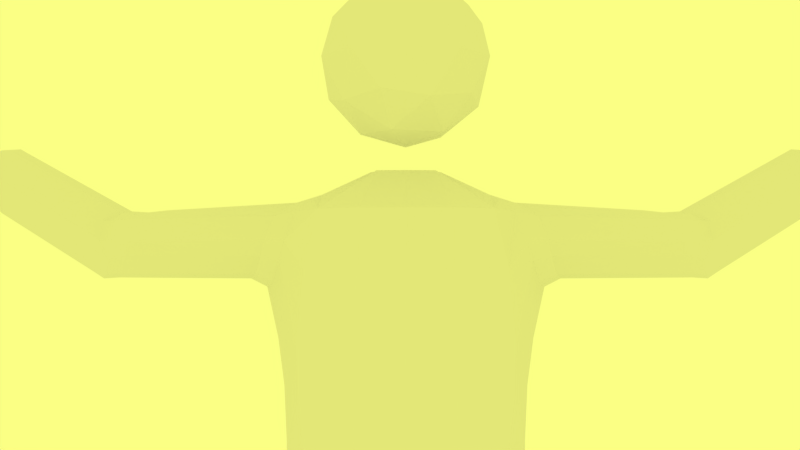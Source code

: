 # Source: Person.blend  (saved by Blender 2.71.0; exported with 4.5.12 LTS)
import bpy
from mathutils import Matrix  # noqa: F401  (used for matrix-valued properties, if any)

bpy.ops.wm.read_factory_settings(use_empty=True)
scene = bpy.context.scene
scene.name = 'Scene'

# ---- collections
col_collection_1 = bpy.data.collections.new('Collection 1'); scene.collection.children.link(col_collection_1)

# ---- materials (node trees are filled in below, after node groups)
mat_person = bpy.data.materials.new('Person')
mat_person.alpha_threshold = 0.0
mat_person.use_transparent_shadow = False
mat_person.roughness = 0.5
mat_person.specular_intensity = 0.0
mat_person.line_color = (0.0, 0.0, 0.0, 1.0)
mat_head = bpy.data.materials.new('Head')
mat_head.alpha_threshold = 0.0
mat_head.use_transparent_shadow = False
mat_head.roughness = 0.5
mat_head.specular_intensity = 0.0
mat_head.line_color = (0.0, 0.0, 0.0, 1.0)
mat_coffee_cup = bpy.data.materials.new('Coffee Cup')
mat_coffee_cup.alpha_threshold = 0.0
mat_coffee_cup.use_transparent_shadow = False
mat_coffee_cup.roughness = 0.5
mat_coffee_cup.specular_intensity = 0.0
mat_coffee_cup.line_color = (0.0, 0.0, 0.0, 1.0)

# ---- material node trees

# ---- world
world_world = bpy.data.worlds.new('World'); scene.world = world_world
world_world.color = (0.9634, 1.0, 0.23)
world_world.use_sun_shadow = False
world_world.sun_shadow_jitter_overblur = 0.0
world_world.cycles.sampling_method = 'MANUAL'
world_world.cycles.sample_map_resolution = 256

# ---- cameras
cam_profile_camera = bpy.data.cameras.new('Profile Camera')
cam_profile_camera.clip_end = 100.0
cam_profile_camera.lens = 35.0
cam_profile_camera.sensor_width = 32.0
cam_profile_camera.sensor_height = 18.0
cam_profile_camera.dof.focus_distance = 0.0
cam_profile_camera.dof.aperture_fstop = 128.0
cam_camera = bpy.data.cameras.new('Camera')
cam_camera.clip_end = 100.0
cam_camera.lens = 35.0
cam_camera.sensor_width = 32.0
cam_camera.sensor_height = 18.0
cam_camera.ortho_scale = 7.314
cam_camera.dof.focus_distance = 0.0
cam_camera.dof.aperture_fstop = 128.0

# ---- lights
light_lamp = bpy.data.lights.new('Lamp', 'POINT')
light_lamp.transmission_factor = 0.0
light_lamp.cutoff_distance = 30.0
light_lamp.energy = 100.0
light_lamp.shadow_buffer_clip_start = 1.001
light_lamp.shadow_soft_size = 0.1
light_lamp.shadow_maximum_resolution = 0.006
light_lamp.use_absolute_resolution = True
light_lamp.cycles.use_multiple_importance_sampling = False

# ---- meshes
me_circle = bpy.data.meshes.new('Circle')
me_circle.from_pydata([(-0.002158, 0.008351, 1.948), (0.318, -0.2242, 2.193), (-0.1244, -0.368, 2.193), (-0.3979, 0.008351, 2.193), (-0.1244, 0.3847, 2.193), (0.318, 0.2409, 2.193), (0.1201, -0.368, 2.588), (-0.3223, -0.2242, 2.588), (-0.3223, 0.2409, 2.588), (0.1201, 0.3847, 2.588), (0.3936, 0.008351, 2.588), (-0.002158, 0.008351, 2.833), (-0.07403, -0.2129, 2.014), (0.186, -0.1284, 2.014), (0.1141, -0.3496, 2.158), (0.3742, 0.008351, 2.158), (0.186, 0.1451, 2.014), (-0.2348, 0.008351, 2.014), (-0.3066, -0.2129, 2.158), (-0.07403, 0.2296, 2.014), (-0.3066, 0.2296, 2.158), (0.1141, 0.3663, 2.158), (0.4186, -0.1284, 2.391), (0.4186, 0.1451, 2.391), (-0.002158, -0.4341, 2.391), (0.2579, -0.3496, 2.391), (-0.4229, -0.1284, 2.391), (-0.2622, -0.3496, 2.391), (-0.2622, 0.3663, 2.391), (-0.4229, 0.1451, 2.391), (0.2579, 0.3663, 2.391), (-0.002158, 0.4508, 2.391), (0.3023, -0.2129, 2.623), (-0.1185, -0.3496, 2.623), (-0.3785, 0.008351, 2.623), (-0.1185, 0.3663, 2.623), (0.3023, 0.2296, 2.623), (0.06972, -0.2129, 2.767), (0.2304, 0.008351, 2.767), (-0.1903, -0.1284, 2.767), (-0.1903, 0.1451, 2.767), (0.06972, 0.2296, 2.767), (0.2445, -0.2806, 0.416), (0.4996, -0.211, 0.416), (0.6225, 0.06324, 0.416), (0.4996, 0.2475, 0.3456), (0.2076, 0.2781, 0.3456), (0.157, -0.2858, -0.4661), (0.5123, -0.218, -0.4661), (0.6384, 0.06324, -0.4661), (0.5123, 0.2852, -0.4661), (0.2111, 0.3192, -0.4661), (0.04877, 0.2256, -0.6529), (0.007829, -0.09477, -0.6529), (0.2529, -0.2789, 0.7109), (0.5305, -0.228, 0.7109), (0.6352, 0.06324, 0.7109), (0.5305, 0.2509, 0.7109), (0.216, 0.2898, 0.7109), (0.2541, -0.291, 0.9592), (0.5351, -0.2305, 0.9592), (0.6668, 0.06324, 0.9592), (0.5351, 0.2676, 0.9592), (0.2172, 0.3077, 0.9592), (0.2307, -0.2927, 1.337), (0.5018, -0.2122, 1.337), (0.5018, 0.288, 1.377), (0.2082, 0.3192, 1.377), (0.2327, -0.2471, 1.634), (0.4343, -0.187, 1.629), (0.456, 0.2482, 1.664), (0.1958, 0.2671, 1.664), (0.1493, -0.09563, 1.823), (0.1481, -0.01755, 1.823), (0.1843, 0.06324, 1.823), (0.1481, 0.144, 1.823), (0.1124, 0.1834, 1.823), (0.2996, -0.2902, -0.8406), (0.5271, -0.1933, -0.8406), (0.6064, -0.01924, -0.8406), (0.5271, 0.08359, -0.8406), (0.2678, 0.2016, -0.8406), (0.1098, 0.1106, -1.001), (0.1228, -0.07356, -0.8427), (0.3438, -0.1034, -3.337), (0.4276, -0.07639, -3.337), (0.4675, 0.0127, -3.337), (0.4276, 0.07717, -3.337), (0.3321, 0.09597, -3.337), (0.3095, 0.08681, -3.397), (0.2593, -0.008227, -3.397), (0.323, -0.1651, -3.477), (0.4481, -0.1247, -3.477), (0.5078, 0.008443, -3.477), (0.4481, 0.1416, -3.477), (0.3056, 0.2065, -3.477), (0.2718, 0.1192, -3.566), (0.2102, -0.02284, -3.534), (0.3498, 0.003285, -3.556), (0.1685, -0.1921, -0.8418), (0.2406, -0.09813, -3.514), (0.2781, -0.0641, -3.37), (0.4344, -0.445, -3.338), (0.5595, -0.4046, -3.338), (0.6192, -0.2714, -3.338), (0.4194, -0.4497, -3.488), (0.5446, -0.4093, -3.488), (0.6042, -0.2762, -3.488), (0.3575, -0.3827, -3.491), (0.3567, -0.3862, -3.338), (0.1972, 0.1388, -1.977), (0.2061, -0.06024, -1.964), (0.3415, -0.255, -1.931), (0.5407, 0.09561, -1.931), (0.5892, -0.02602, -1.91), (0.5698, -0.17, -1.91), (0.2465, -0.1665, -1.958), (0.1712, 0.08371, -1.761), (0.5386, 0.05246, -1.731), (0.594, -0.02497, -1.731), (0.5386, -0.1736, -1.731), (0.1734, -0.06232, -1.743), (0.335, -0.2458, -1.731), (0.2147, -0.1705, -1.737), (0.5544, -0.06826, 1.618), (0.4372, 0.1091, 1.705), (0.6397, 0.2167, 1.371), (0.5364, 0.193, 1.618), (0.7245, 0.06305, 1.226), (0.639, -0.09194, 1.371), (0.4769, 0.1488, 1.68), (0.6142, 0.2353, 1.469), (0.4362, 0.04121, 1.705), (0.4763, -0.02411, 1.68), (0.6825, 0.1488, 1.258), (0.6136, -0.1217, 1.469), (0.6819, -0.02411, 1.258), (0.7242, 0.06236, 1.226), (1.484, -0.05027, 1.571), (1.339, 0.08269, 1.613), (1.52, 0.1667, 1.368), (1.485, 0.1738, 1.571), (1.578, 0.06225, 1.269), (1.52, -0.04312, 1.368), (1.373, 0.1359, 1.598), (1.491, 0.2101, 1.467), (1.338, 0.03803, 1.613), (1.372, -0.0124, 1.598), (1.549, 0.1206, 1.291), (1.49, -0.08656, 1.467), (1.549, 0.002992, 1.291), (1.578, 0.06178, 1.269), (2.112, -0.01673, 1.887), (2.012, 0.06087, 1.943), (2.132, 0.1517, 1.741), (2.113, 0.1377, 1.887), (2.182, 0.06087, 1.655), (2.132, -0.03072, 1.741), (2.036, 0.1116, 1.923), (2.117, 0.1627, 1.799), (2.012, 0.06046, 1.943), (2.035, 0.009364, 1.923), (2.157, 0.1116, 1.674), (2.116, -0.04174, 1.799), (2.157, 0.009364, 1.674), (2.182, 0.06047, 1.655), (2.175, 0.008076, 1.9), (2.107, 0.06065, 1.938), (2.188, 0.1222, 1.801), (2.175, 0.1127, 1.9), (2.222, 0.06065, 1.743), (2.188, -0.001402, 1.801), (2.123, 0.095, 1.925), (2.178, 0.1296, 1.84), (2.107, 0.06038, 1.938), (2.123, 0.02575, 1.925), (2.205, 0.095, 1.756), (2.178, -0.008866, 1.84), (2.205, 0.02575, 1.756), (2.222, 0.06038, 1.743), (0.2103, 0.3355, -0.221), (0.5094, 0.3023, -0.221), (0.6347, 0.09568, -0.221), (0.5094, -0.2164, -0.221), (0.1772, -0.2939, -0.221), (0.1921, -0.05391, -2.121), (0.3418, -0.2365, -2.102), (0.2299, -0.154, -2.113), (0.1904, 0.1324, -2.133), (0.316, 0.1313, -2.102), (0.537, 0.0603, -2.102), (0.5918, -0.02131, -2.102), (0.5599, -0.1586, -2.102), (1.498, 0.06239, 1.275), (1.497, 0.06183, 1.274), (1.463, -0.008584, 1.301), (1.428, -0.06382, 1.393), (1.401, -0.09704, 1.467), (1.389, -0.05727, 1.577), (1.428, 0.1875, 1.393), (1.463, 0.1322, 1.301), (1.275, -0.01701, 1.608), (1.239, 0.04067, 1.624), (1.24, 0.1085, 1.624), (1.401, 0.2195, 1.467), (1.387, 0.1809, 1.603), (1.276, 0.1407, 1.608), (1.629, 0.0621, 1.304), (1.628, 0.06164, 1.303), (1.6, 0.003649, 1.325), (1.571, -0.04184, 1.401), (1.554, -0.05434, 1.467), (1.55, -0.02596, 1.566), (1.572, 0.1651, 1.401), (1.6, 0.1196, 1.325), (1.462, 0.003649, 1.608), (1.435, 0.06164, 1.614), (1.436, 0.07408, 1.619), (1.555, 0.1776, 1.467), (1.55, 0.1492, 1.566), (1.463, 0.1196, 1.608), (0.809, 0.06304, 1.269), (0.7388, 0.1902, 1.389), (0.717, 0.2075, 1.47), (0.6583, 0.172, 1.595), (0.8088, 0.06247, 1.269), (0.7737, -0.009094, 1.296), (0.7383, -0.06523, 1.389), (0.7165, -0.09086, 1.47), (0.6717, -0.0471, 1.595), (0.7742, 0.134, 1.296), (0.6013, -0.01006, 1.644), (0.5677, 0.04451, 1.664), (0.5685, 0.1021, 1.664), (0.6018, 0.135, 1.644), (-0.244, -0.2806, 0.416), (-0.499, -0.211, 0.416), (-0.622, 0.06324, 0.416), (-0.499, 0.2475, 0.3456), (-0.2071, 0.2781, 0.3456), (-0.1565, -0.2858, -0.4661), (-0.5118, -0.218, -0.4661), (-0.6379, 0.06324, -0.4661), (-0.5118, 0.2852, -0.4661), (-0.2106, 0.3192, -0.4661), (-0.04825, 0.2256, -0.6529), (-0.007314, -0.09477, -0.6529), (-0.2524, -0.2789, 0.7109), (-0.53, -0.228, 0.7109), (-0.6346, 0.06324, 0.7109), (-0.53, 0.2509, 0.7109), (-0.2155, 0.2898, 0.7109), (-0.2536, -0.291, 0.9592), (-0.5346, -0.2305, 0.9592), (-0.6663, 0.06324, 0.9592), (-0.5346, 0.2676, 0.9592), (-0.2167, 0.3077, 0.9592), (-0.2302, -0.2927, 1.337), (-0.5013, -0.2122, 1.337), (-0.5013, 0.288, 1.377), (-0.2077, 0.3192, 1.377), (-0.2322, -0.2471, 1.634), (-0.4338, -0.187, 1.629), (-0.4555, 0.2482, 1.664), (-0.1953, 0.2671, 1.664), (-0.1488, -0.09563, 1.823), (-0.1476, -0.01755, 1.823), (-0.1838, 0.06324, 1.823), (-0.1476, 0.144, 1.823), (-0.1119, 0.1834, 1.823), (-0.2991, -0.2902, -0.8406), (-0.5266, -0.1933, -0.8406), (-0.6059, -0.01924, -0.8406), (-0.5266, 0.08359, -0.8406), (-0.2673, 0.2016, -0.8406), (-0.1093, 0.1106, -1.001), (-0.1223, -0.07356, -0.8427), (-0.3433, -0.1034, -3.337), (-0.427, -0.07639, -3.337), (-0.467, 0.0127, -3.337), (-0.427, 0.07717, -3.337), (-0.3316, 0.09597, -3.337), (-0.309, 0.08681, -3.397), (-0.2588, -0.008227, -3.397), (-0.3225, -0.1651, -3.477), (-0.4476, -0.1247, -3.477), (-0.5073, 0.008443, -3.477), (-0.4476, 0.1416, -3.477), (-0.305, 0.2065, -3.477), (-0.2713, 0.1192, -3.566), (-0.2097, -0.02284, -3.534), (-0.3493, 0.003285, -3.556), (-0.168, -0.1921, -0.8418), (-0.2401, -0.09813, -3.514), (-0.2776, -0.0641, -3.37), (-0.4339, -0.445, -3.338), (-0.559, -0.4046, -3.338), (-0.6187, -0.2714, -3.338), (-0.4189, -0.4497, -3.488), (-0.544, -0.4093, -3.488), (-0.6037, -0.2762, -3.488), (-0.357, -0.3827, -3.491), (-0.3562, -0.3862, -3.338), (-0.1967, 0.1388, -1.977), (-0.2056, -0.06024, -1.964), (-0.341, -0.255, -1.931), (-0.5402, 0.09561, -1.931), (-0.5886, -0.02602, -1.91), (-0.5693, -0.17, -1.91), (-0.246, -0.1665, -1.958), (-0.1707, 0.08371, -1.761), (-0.5381, 0.05246, -1.731), (-0.5935, -0.02497, -1.731), (-0.5381, -0.1736, -1.731), (-0.1729, -0.06232, -1.743), (-0.3345, -0.2458, -1.731), (-0.2142, -0.1705, -1.737), (-0.5539, -0.06826, 1.618), (-0.4367, 0.1091, 1.705), (-0.6391, 0.2167, 1.371), (-0.5359, 0.193, 1.618), (-0.724, 0.06305, 1.226), (-0.6385, -0.09194, 1.371), (-0.4764, 0.1488, 1.68), (-0.6137, 0.2353, 1.469), (-0.4357, 0.04121, 1.705), (-0.4758, -0.02411, 1.68), (-0.682, 0.1488, 1.258), (-0.6131, -0.1217, 1.469), (-0.6813, -0.02411, 1.258), (-0.7237, 0.06236, 1.226), (-1.484, -0.05027, 1.571), (-1.338, 0.08269, 1.613), (-1.52, 0.1667, 1.368), (-1.484, 0.1738, 1.571), (-1.577, 0.06225, 1.269), (-1.519, -0.04312, 1.368), (-1.372, 0.1359, 1.598), (-1.49, 0.2101, 1.467), (-1.338, 0.03803, 1.613), (-1.372, -0.0124, 1.598), (-1.549, 0.1206, 1.291), (-1.49, -0.08656, 1.467), (-1.548, 0.002992, 1.291), (-1.577, 0.06178, 1.269), (-2.112, -0.01673, 1.887), (-2.012, 0.06087, 1.943), (-2.131, 0.1517, 1.741), (-2.112, 0.1377, 1.887), (-2.181, 0.06087, 1.655), (-2.131, -0.03072, 1.741), (-2.035, 0.1116, 1.923), (-2.116, 0.1627, 1.799), (-2.011, 0.06046, 1.943), (-2.035, 0.009364, 1.923), (-2.157, 0.1116, 1.674), (-2.116, -0.04174, 1.799), (-2.156, 0.009364, 1.674), (-2.181, 0.06047, 1.655), (-2.174, 0.008076, 1.9), (-2.106, 0.06065, 1.938), (-2.187, 0.1222, 1.801), (-2.174, 0.1127, 1.9), (-2.221, 0.06065, 1.743), (-2.187, -0.001402, 1.801), (-2.122, 0.095, 1.925), (-2.177, 0.1296, 1.84), (-2.106, 0.06038, 1.938), (-2.122, 0.02575, 1.925), (-2.205, 0.095, 1.756), (-2.177, -0.008866, 1.84), (-2.204, 0.02575, 1.756), (-2.221, 0.06038, 1.743), (-0.2098, 0.3355, -0.221), (-0.5089, 0.3023, -0.221), (-0.6342, 0.09568, -0.221), (-0.5089, -0.2164, -0.221), (-0.1767, -0.2939, -0.221), (-0.1916, -0.05391, -2.121), (-0.3413, -0.2365, -2.102), (-0.2294, -0.154, -2.113), (-0.1899, 0.1324, -2.133), (-0.3154, 0.1313, -2.102), (-0.5364, 0.0603, -2.102), (-0.5913, -0.02131, -2.102), (-0.5594, -0.1586, -2.102), (-1.497, 0.06239, 1.275), (-1.497, 0.06183, 1.274), (-1.462, -0.008584, 1.301), (-1.427, -0.06382, 1.393), (-1.4, -0.09704, 1.467), (-1.388, -0.05727, 1.577), (-1.428, 0.1875, 1.393), (-1.463, 0.1322, 1.301), (-1.275, -0.01701, 1.608), (-1.238, 0.04067, 1.624), (-1.239, 0.1085, 1.624), (-1.401, 0.2195, 1.467), (-1.387, 0.1809, 1.603), (-1.275, 0.1407, 1.608), (-1.628, 0.0621, 1.304), (-1.628, 0.06164, 1.303), (-1.6, 0.003649, 1.325), (-1.571, -0.04184, 1.401), (-1.554, -0.05434, 1.467), (-1.549, -0.02596, 1.566), (-1.571, 0.1651, 1.401), (-1.6, 0.1196, 1.325), (-1.462, 0.003649, 1.608), (-1.435, 0.06164, 1.614), (-1.435, 0.07408, 1.619), (-1.554, 0.1776, 1.467), (-1.55, 0.1492, 1.566), (-1.462, 0.1196, 1.608), (-0.8085, 0.06304, 1.269), (-0.7383, 0.1902, 1.389), (-0.7165, 0.2075, 1.47), (-0.6577, 0.172, 1.595), (-0.8083, 0.06247, 1.269), (-0.7732, -0.009094, 1.296), (-0.7378, -0.06523, 1.389), (-0.716, -0.09086, 1.47), (-0.6712, -0.0471, 1.595), (-0.7737, 0.134, 1.296), (-0.6008, -0.01006, 1.644), (-0.5672, 0.04451, 1.664), (-0.568, 0.1021, 1.664), (-0.6013, 0.135, 1.644), (0.0002575, 0.2878, 0.3456), (0.0002575, -0.2983, 0.416), (0.0002575, 0.331, -0.4661), (0.0002575, -0.3037, -0.4661), (0.0002575, 0.2515, -0.6517), (0.0002575, -0.2151, -0.6517), (0.0002575, 0.2999, 0.7109), (0.0002575, -0.297, 0.7109), (0.0002575, 0.3179, 0.9592), (0.0002575, -0.3092, 0.9592), (0.0002575, 0.329, 1.377), (0.0002575, -0.3104, 1.337), (0.0002575, 0.2762, 1.664), (0.0002575, -0.2642, 1.634), (0.0002575, 0.1335, 1.823), (0.0002575, -0.1085, 1.823), (0.0002575, 0.3468, -0.221), (0.0002575, -0.3117, -0.221)], [], [(0, 12, 13), (1, 15, 13), (0, 17, 12), (0, 19, 17), (0, 16, 19), (1, 22, 15), (2, 24, 14), (3, 26, 18), (4, 28, 20), (5, 30, 21), (1, 25, 22), (2, 27, 24), (3, 29, 26), (4, 31, 28), (5, 23, 30), (6, 37, 32), (7, 39, 33), (8, 40, 34), (9, 41, 35), (10, 38, 36), (12, 2, 14), (12, 14, 13), (13, 14, 1), (15, 5, 16), (15, 16, 13), (13, 16, 0), (17, 3, 18), (17, 18, 12), (12, 18, 2), (19, 4, 20), (19, 20, 17), (17, 20, 3), (16, 5, 21), (16, 21, 19), (19, 21, 4), (22, 10, 23), (22, 23, 15), (15, 23, 5), (24, 6, 25), (24, 25, 14), (14, 25, 1), (26, 7, 27), (26, 27, 18), (18, 27, 2), (28, 8, 29), (28, 29, 20), (20, 29, 3), (30, 9, 31), (30, 31, 21), (21, 31, 4), (25, 6, 32), (25, 32, 22), (22, 32, 10), (27, 7, 33), (27, 33, 24), (24, 33, 6), (29, 8, 34), (29, 34, 26), (26, 34, 7), (31, 9, 35), (31, 35, 28), (28, 35, 8), (23, 10, 36), (23, 36, 30), (30, 36, 9), (37, 11, 38), (37, 38, 32), (32, 38, 10), (39, 11, 37), (39, 37, 33), (33, 37, 6), (40, 11, 39), (40, 39, 34), (34, 39, 7), (41, 11, 40), (41, 40, 35), (35, 40, 8), (38, 11, 41), (38, 41, 36), (36, 41, 9), (180, 444, 430, 51), (181, 180, 51, 50), (182, 181, 50, 49), (183, 182, 49, 48), (184, 183, 48, 47), (445, 184, 47, 431), (52, 51, 430, 432), (53, 52, 432, 433), (47, 53, 433, 431), (428, 46, 58, 434), (46, 45, 57, 58), (45, 44, 56, 57), (44, 43, 55, 56), (43, 42, 54, 55), (42, 429, 435, 54), (434, 58, 63, 436), (58, 57, 62, 63), (57, 56, 61, 62), (56, 55, 60, 61), (55, 54, 59, 60), (54, 435, 437, 59), (436, 63, 67, 438), (63, 62, 66, 67), (60, 59, 64, 65), (59, 437, 439, 64), (438, 67, 71, 440), (67, 66, 70, 71), (66, 126, 131, 127, 70), (65, 64, 68, 69), (64, 439, 441, 68), (440, 71, 76, 442), (71, 70, 75, 76), (193, 194, 151, 142), (69, 68, 72, 73), (68, 441, 443, 72), (52, 53, 83, 82), (53, 47, 77, 99, 83), (51, 52, 82, 81), (50, 51, 81, 80), (49, 50, 80, 79), (48, 49, 79, 78), (47, 48, 78, 77), (188, 185, 90, 89), (187, 186, 84, 101), (189, 188, 89, 88), (190, 189, 88, 87), (191, 190, 87, 86), (192, 191, 86, 85), (186, 192, 85, 84), (89, 90, 97, 96), (91, 100, 108, 105), (88, 89, 96, 95), (87, 88, 95, 94), (86, 87, 94, 93), (86, 93, 107, 104), (100, 101, 109, 108), (96, 97, 98), (97, 100, 91, 98), (95, 96, 98), (94, 95, 98), (93, 94, 98), (92, 93, 98), (91, 92, 98), (185, 187, 101, 90), (90, 101, 100, 97), (109, 102, 105, 108), (103, 104, 107, 106), (102, 103, 106, 105), (93, 92, 106, 107), (92, 91, 105, 106), (101, 84, 102, 109), (85, 86, 104, 103), (84, 85, 103, 102), (117, 121, 111, 110), (123, 122, 112, 116), (119, 118, 113, 114), (120, 119, 114, 115), (122, 120, 115, 112), (121, 123, 116, 111), (82, 83, 121, 117), (99, 77, 122, 123), (79, 80, 118, 119), (78, 79, 119, 120), (77, 78, 120, 122), (83, 99, 123, 121), (70, 127, 130, 125, 74, 75), (124, 69, 73, 74, 125, 132, 133), (62, 61, 128, 134, 126, 66), (129, 65, 69, 124, 135), (61, 60, 65, 129, 136, 137, 128), (207, 208, 165, 156), (194, 195, 150, 151), (195, 196, 143, 150), (196, 197, 149, 143), (197, 198, 138, 149), (199, 200, 148, 140), (200, 193, 142, 148), (198, 201, 147, 138), (201, 202, 146, 147), (202, 203, 139, 146), (204, 199, 140, 145), (205, 204, 145, 141), (203, 206, 144, 139), (206, 205, 141, 144), (156, 165, 179, 170), (208, 209, 164, 165), (209, 210, 157, 164), (210, 211, 163, 157), (211, 212, 152, 163), (213, 214, 162, 154), (214, 207, 156, 162), (212, 215, 161, 152), (215, 216, 160, 161), (216, 217, 153, 160), (218, 213, 154, 159), (219, 218, 159, 155), (217, 220, 158, 153), (220, 219, 155, 158), (168, 176, 170, 179, 178, 171, 177, 166, 175, 174, 167, 172, 169, 173), (165, 164, 178, 179), (164, 157, 171, 178), (157, 163, 177, 171), (163, 152, 166, 177), (154, 162, 176, 168), (162, 156, 170, 176), (152, 161, 175, 166), (161, 160, 174, 175), (160, 153, 167, 174), (159, 154, 168, 173), (155, 159, 173, 169), (153, 158, 172, 167), (158, 155, 169, 172), (46, 428, 444, 180), (45, 46, 180, 181), (44, 45, 181, 182), (43, 44, 182, 183), (42, 43, 183, 184), (429, 42, 184, 445), (110, 111, 185, 188), (116, 112, 186, 187), (110, 113, 117), (82, 117, 118), (114, 113, 190, 191), (115, 114, 191, 192), (112, 115, 192, 186), (111, 116, 187, 185), (221, 225, 194, 193), (225, 226, 195, 194), (226, 227, 196, 195), (227, 228, 197, 196), (228, 229, 198, 197), (222, 230, 200, 199), (230, 221, 193, 200), (229, 231, 201, 198), (231, 232, 202, 201), (232, 233, 203, 202), (223, 222, 199, 204), (224, 223, 204, 205), (233, 234, 206, 203), (234, 224, 205, 206), (142, 151, 208, 207), (151, 150, 209, 208), (150, 143, 210, 209), (143, 149, 211, 210), (149, 138, 212, 211), (140, 148, 214, 213), (148, 142, 207, 214), (138, 147, 215, 212), (147, 146, 216, 215), (146, 139, 217, 216), (145, 140, 213, 218), (141, 145, 218, 219), (139, 144, 220, 217), (144, 141, 219, 220), (128, 137, 225, 221), (137, 136, 226, 225), (136, 129, 227, 226), (129, 135, 228, 227), (135, 124, 229, 228), (126, 134, 230, 222), (134, 128, 221, 230), (124, 133, 231, 229), (133, 132, 232, 231), (132, 125, 233, 232), (131, 126, 222, 223), (127, 131, 223, 224), (125, 130, 234, 233), (130, 127, 224, 234), (442, 76, 75, 74, 73, 72, 443), (373, 244, 430, 444), (374, 243, 244, 373), (375, 242, 243, 374), (376, 241, 242, 375), (377, 240, 241, 376), (445, 431, 240, 377), (245, 432, 430, 244), (246, 433, 432, 245), (240, 431, 433, 246), (428, 434, 251, 239), (239, 251, 250, 238), (238, 250, 249, 237), (237, 249, 248, 236), (236, 248, 247, 235), (235, 247, 435, 429), (434, 436, 256, 251), (251, 256, 255, 250), (250, 255, 254, 249), (249, 254, 253, 248), (248, 253, 252, 247), (247, 252, 437, 435), (436, 438, 260, 256), (256, 260, 259, 255), (253, 258, 257, 252), (252, 257, 439, 437), (438, 440, 264, 260), (260, 264, 263, 259), (259, 263, 320, 324, 319), (258, 262, 261, 257), (257, 261, 441, 439), (440, 442, 269, 264), (264, 269, 268, 263), (386, 335, 344, 387), (262, 266, 265, 261), (261, 265, 443, 441), (245, 275, 276, 246), (246, 276, 292, 270, 240), (244, 274, 275, 245), (243, 273, 274, 244), (242, 272, 273, 243), (241, 271, 272, 242), (240, 270, 271, 241), (381, 282, 283, 378), (380, 294, 277, 379), (382, 281, 282, 381), (383, 280, 281, 382), (384, 279, 280, 383), (385, 278, 279, 384), (379, 277, 278, 385), (282, 289, 290, 283), (284, 298, 301, 293), (281, 288, 289, 282), (280, 287, 288, 281), (279, 286, 287, 280), (279, 297, 300, 286), (293, 301, 302, 294), (289, 291, 290), (290, 291, 284, 293), (288, 291, 289), (287, 291, 288), (286, 291, 287), (285, 291, 286), (284, 291, 285), (378, 283, 294, 380), (283, 290, 293, 294), (302, 301, 298, 295), (296, 299, 300, 297), (295, 298, 299, 296), (286, 300, 299, 285), (285, 299, 298, 284), (294, 302, 295, 277), (278, 296, 297, 279), (277, 295, 296, 278), (310, 303, 304, 314), (316, 309, 305, 315), (312, 307, 306, 311), (313, 308, 307, 312), (315, 305, 308, 313), (314, 304, 309, 316), (275, 310, 314, 276), (292, 316, 315, 270), (272, 312, 311, 273), (271, 313, 312, 272), (270, 315, 313, 271), (276, 314, 316, 292), (263, 268, 267, 318, 323, 320), (317, 326, 325, 318, 267, 266, 262), (255, 259, 319, 327, 321, 254), (322, 328, 317, 262, 258), (254, 321, 330, 329, 322, 258, 253), (400, 349, 358, 401), (387, 344, 343, 388), (388, 343, 336, 389), (389, 336, 342, 390), (390, 342, 331, 391), (392, 333, 341, 393), (393, 341, 335, 386), (391, 331, 340, 394), (394, 340, 339, 395), (395, 339, 332, 396), (397, 338, 333, 392), (398, 334, 338, 397), (396, 332, 337, 399), (399, 337, 334, 398), (349, 363, 372, 358), (401, 358, 357, 402), (402, 357, 350, 403), (403, 350, 356, 404), (404, 356, 345, 405), (406, 347, 355, 407), (407, 355, 349, 400), (405, 345, 354, 408), (408, 354, 353, 409), (409, 353, 346, 410), (411, 352, 347, 406), (412, 348, 352, 411), (410, 346, 351, 413), (413, 351, 348, 412), (361, 366, 362, 365, 360, 367, 368, 359, 370, 364, 371, 372, 363, 369), (358, 372, 371, 357), (357, 371, 364, 350), (350, 364, 370, 356), (356, 370, 359, 345), (347, 361, 369, 355), (355, 369, 363, 349), (345, 359, 368, 354), (354, 368, 367, 353), (353, 367, 360, 346), (352, 366, 361, 347), (348, 362, 366, 352), (346, 360, 365, 351), (351, 365, 362, 348), (239, 373, 444, 428), (238, 374, 373, 239), (237, 375, 374, 238), (236, 376, 375, 237), (235, 377, 376, 236), (429, 445, 377, 235), (303, 381, 378, 304), (309, 380, 379, 305), (118, 117, 113), (80, 81, 82, 118), (307, 384, 383, 306), (308, 385, 384, 307), (305, 379, 385, 308), (304, 378, 380, 309), (414, 386, 387, 418), (418, 387, 388, 419), (419, 388, 389, 420), (420, 389, 390, 421), (421, 390, 391, 422), (415, 392, 393, 423), (423, 393, 386, 414), (422, 391, 394, 424), (424, 394, 395, 425), (425, 395, 396, 426), (416, 397, 392, 415), (417, 398, 397, 416), (426, 396, 399, 427), (427, 399, 398, 417), (335, 400, 401, 344), (344, 401, 402, 343), (343, 402, 403, 336), (336, 403, 404, 342), (342, 404, 405, 331), (333, 406, 407, 341), (341, 407, 400, 335), (331, 405, 408, 340), (340, 408, 409, 339), (339, 409, 410, 332), (338, 411, 406, 333), (334, 412, 411, 338), (332, 410, 413, 337), (337, 413, 412, 334), (321, 414, 418, 330), (330, 418, 419, 329), (329, 419, 420, 322), (322, 420, 421, 328), (328, 421, 422, 317), (319, 415, 423, 327), (327, 423, 414, 321), (317, 422, 424, 326), (326, 424, 425, 325), (325, 425, 426, 318), (324, 416, 415, 319), (320, 417, 416, 324), (318, 426, 427, 323), (323, 427, 417, 320), (442, 443, 265, 266, 267, 268, 269), (110, 188, 189), (189, 113, 110), (113, 189, 190), (273, 311, 275, 274), (275, 311, 310), (311, 306, 310), (310, 306, 303), (303, 382, 381), (306, 382, 303), (383, 382, 306)])
me_circle.polygons.foreach_set('material_index', [1, 1, 1, 1, 1, 1, 1, 1, 1, 1, 1, 1, 1, 1, 1, 1, 1, 1, 1, 1, 1, 1, 1, 1, 1, 1, 1, 1, 1, 1, 1, 1, 1, 1, 1, 1, 1, 1, 1, 1, 1, 1, 1, 1, 1, 1, 1, 1, 1, 1, 1, 1, 1, 1, 1, 1, 1, 1, 1, 1, 1, 1, 1, 1, 1, 1, 1, 1, 1, 1, 1, 1, 1, 1, 1, 1, 1, 1, 1, 1, 0, 0, 0, 0, 0, 0, 0, 0, 0, 0, 0, 0, 0, 0, 0, 0, 0, 0, 0, 0, 0, 0, 0, 0, 0, 0, 0, 0, 0, 0, 0, 0, 0, 0, 0, 0, 0, 0, 0, 0, 0, 0, 0, 0, 0, 0, 0, 0, 0, 0, 0, 0, 0, 0, 0, 0, 0, 0, 0, 0, 0, 0, 0, 0, 0, 0, 0, 0, 0, 0, 0, 0, 0, 0, 0, 0, 0, 0, 0, 0, 0, 0, 0, 0, 0, 0, 0, 0, 0, 0, 0, 0, 0, 0, 0, 0, 0, 0, 0, 0, 0, 0, 0, 0, 0, 0, 0, 0, 0, 0, 0, 0, 0, 0, 0, 0, 0, 0, 0, 0, 0, 0, 0, 0, 0, 0, 0, 0, 0, 0, 0, 0, 0, 0, 0, 0, 0, 0, 0, 0, 0, 0, 0, 0, 0, 0, 0, 0, 0, 0, 0, 0, 0, 0, 0, 0, 0, 0, 0, 0, 0, 0, 0, 0, 0, 0, 0, 0, 0, 0, 0, 0, 0, 0, 0, 0, 0, 0, 0, 0, 0, 0, 0, 0, 0, 0, 0, 0, 0, 0, 0, 0, 0, 0, 0, 0, 0, 0, 0, 0, 0, 0, 0, 0, 0, 0, 0, 0, 0, 0, 0, 0, 0, 0, 0, 0, 0, 0, 0, 0, 0, 0, 0, 0, 0, 0, 0, 0, 0, 0, 0, 0, 0, 0, 0, 0, 0, 0, 0, 0, 0, 0, 0, 0, 0, 0, 0, 0, 0, 0, 0, 0, 0, 0, 0, 0, 0, 0, 0, 0, 0, 0, 0, 0, 0, 0, 0, 0, 0, 0, 0, 0, 0, 0, 0, 0, 0, 0, 0, 0, 0, 0, 0, 0, 0, 0, 0, 0, 0, 0, 0, 0, 0, 0, 0, 0, 0, 0, 0, 0, 0, 0, 0, 0, 0, 0, 0, 0, 0, 0, 0, 0, 0, 0, 0, 0, 0, 0, 0, 0, 0, 0, 0, 0, 0, 0, 0, 0, 0, 0, 0, 0, 0, 0, 0, 0, 0, 0, 0, 0, 0, 0, 0, 0, 0, 0, 0, 0, 0, 0, 0, 0, 0, 0, 0, 0, 0, 0, 0, 0, 0, 0, 0, 0, 0, 0, 0, 0, 0, 0, 0, 0, 0, 0, 0, 0, 0, 0, 0, 0, 0, 0, 0, 0, 0, 0, 0, 0])
_uv = me_circle.uv_layers.new(name='UVMap')
_uv.uv.foreach_set('vector', [0.0, 0.0, 0.0, 0.0, 0.0, 0.0, 0.0, 0.0, 0.0, 0.0, 0.0, 0.0, 0.0, 0.0, 0.0, 0.0, 0.0, 0.0, 0.0, 0.0, 0.0, 0.0, 0.0, 0.0, 0.0, 0.0, 0.0, 0.0, 0.0, 0.0, 0.0, 0.0, 0.0, 0.0, 0.0, 0.0, 0.0, 0.0, 0.0, 0.0, 0.0, 0.0, 0.0, 0.0, 0.0, 0.0, 0.0, 0.0, 0.0, 0.0, 0.0, 0.0, 0.0, 0.0, 0.0, 0.0, 0.0, 0.0, 0.0, 0.0, 0.0, 0.0, 0.0, 0.0, 0.0, 0.0, 0.0, 0.0, 0.0, 0.0, 0.0, 0.0, 0.0, 0.0, 0.0, 0.0, 0.0, 0.0, 0.0, 0.0, 0.0, 0.0, 0.0, 0.0, 0.0, 0.0, 0.0, 0.0, 0.0, 0.0, 0.0, 0.0, 0.0, 0.0, 0.0, 0.0, 0.0, 0.0, 0.0, 0.0, 0.0, 0.0, 0.0, 0.0, 0.0, 0.0, 0.0, 0.0, 0.0, 0.0, 0.0, 0.0, 0.0, 0.0, 0.0, 0.0, 0.0, 0.0, 0.0, 0.0, 0.0, 0.0, 0.0, 0.0, 0.0, 0.0, 0.0, 0.0, 0.0, 0.0, 0.0, 0.0, 0.0, 0.0, 0.0, 0.0, 0.0, 0.0, 0.0, 0.0, 0.0, 0.0, 0.0, 0.0, 0.0, 0.0, 0.0, 0.0, 0.0, 0.0, 0.0, 0.0, 0.0, 0.0, 0.0, 0.0, 0.0, 0.0, 0.0, 0.0, 0.0, 0.0, 0.0, 0.0, 0.0, 0.0, 0.0, 0.0, 0.0, 0.0, 0.0, 0.0, 0.0, 0.0, 0.0, 0.0, 0.0, 0.0, 0.0, 0.0, 0.0, 0.0, 0.0, 0.0, 0.0, 0.0, 0.0, 0.0, 0.0, 0.0, 0.0, 0.0, 0.0, 0.0, 0.0, 0.0, 0.0, 0.0, 0.0, 0.0, 0.0, 0.0, 0.0, 0.0, 0.0, 0.0, 0.0, 0.0, 0.0, 0.0, 0.0, 0.0, 0.0, 0.0, 0.0, 0.0, 0.0, 0.0, 0.0, 0.0, 0.0, 0.0, 0.0, 0.0, 0.0, 0.0, 0.0, 0.0, 0.0, 0.0, 0.0, 0.0, 0.0, 0.0, 0.0, 0.0, 0.0, 0.0, 0.0, 0.0, 0.0, 0.0, 0.0, 0.0, 0.0, 0.0, 0.0, 0.0, 0.0, 0.0, 0.0, 0.0, 0.0, 0.0, 0.0, 0.0, 0.0, 0.0, 0.0, 0.0, 0.0, 0.0, 0.0, 0.0, 0.0, 0.0, 0.0, 0.0, 0.0, 0.0, 0.0, 0.0, 0.0, 0.0, 0.0, 0.0, 0.0, 0.0, 0.0, 0.0, 0.0, 0.0, 0.0, 0.0, 0.0, 0.0, 0.0, 0.0, 0.0, 0.0, 0.0, 0.0, 0.0, 0.0, 0.0, 0.0, 0.0, 0.0, 0.0, 0.0, 0.0, 0.0, 0.0, 0.0, 0.0, 0.0, 0.0, 0.0, 0.0, 0.0, 0.0, 0.0, 0.0, 0.0, 0.0, 0.0, 0.0, 0.0, 0.0, 0.0, 0.0, 0.0, 0.0, 0.0, 0.0, 0.0, 0.0, 0.0, 0.0, 0.0, 0.0, 0.0, 0.0, 0.0, 0.0, 0.0, 0.0, 0.0, 0.0, 0.0, 0.0, 0.0, 0.0, 0.0, 0.0, 0.0, 0.0, 0.0, 0.0, 0.0, 0.0, 0.0, 0.0, 0.0, 0.0, 0.0, 0.0, 0.0, 0.0, 0.0, 0.0, 0.0, 0.0, 0.0, 0.0, 0.0, 0.0, 0.0, 0.0, 0.0, 0.0, 0.0, 0.0, 0.0, 0.0, 0.0, 0.0, 0.0, 0.0, 0.0, 0.0, 0.0, 0.0, 0.0, 0.0, 0.0, 0.0, 0.0, 0.0, 0.0, 0.0, 0.0, 0.0, 0.0, 0.0, 0.0, 0.0, 0.0, 0.0, 0.0, 0.0, 0.0, 0.0, 0.0, 0.0, 0.0, 0.0, 0.0, 0.0, 0.0, 0.0, 0.0, 0.0, 0.0, 0.0, 0.0, 0.0, 0.0, 0.0, 0.0, 0.0, 0.0, 0.0, 0.0, 0.0, 0.0, 0.0, 0.0, 0.0, 0.0, 0.0, 0.0, 0.0, 0.0, 0.0, 0.0, 0.0, 0.0, 0.0, 0.0, 0.0, 0.0, 0.0, 0.0, 0.0, 0.0, 0.0, 0.0, 0.0, 0.0, 0.0, 0.0, 0.0, 0.0, 0.0, 0.0, 0.0, 0.0, 0.0, 0.0, 0.0, 0.0, 0.0, 0.0, 0.0, 0.0, 0.0, 0.0, 0.0, 0.0, 0.0, 0.0, 0.0, 0.0, 0.0, 0.0, 0.0, 0.0, 0.0, 0.0, 0.9375, 0.5801, 0.9609, 0.5801, 0.9609, 0.543, 0.9375, 0.543, 0.9043, 0.5801, 0.9375, 0.5801, 0.9375, 0.543, 0.8926, 0.543, 0.8574, 0.5801, 0.9043, 0.5801, 0.8926, 0.543, 0.8574, 0.543, 0.8105, 0.5801, 0.8574, 0.5801, 0.8574, 0.543, 0.8105, 0.543, 0.7617, 0.5801, 0.8105, 0.5801, 0.8105, 0.543, 0.7617, 0.543, 0.7383, 0.5801, 0.7617, 0.5801, 0.7617, 0.543, 0.7383, 0.543, 0.9492, 0.5195, 0.9375, 0.543, 0.9609, 0.543, 0.9609, 0.5195, 0.7051, 0.5078, 0.6816, 0.5078, 0.6816, 0.5195, 0.7051, 0.5195, 0.7617, 0.543, 0.7383, 0.5078, 0.7383, 0.5078, 0.7383, 0.543, 0.9609, 0.6484, 0.9375, 0.6484, 0.9375, 0.707, 0.9609, 0.707, 0.9375, 0.6484, 0.8926, 0.6484, 0.8926, 0.707, 0.9375, 0.707, 0.8926, 0.6484, 0.8574, 0.6602, 0.8574, 0.707, 0.8926, 0.707, 0.8574, 0.6602, 0.8105, 0.6602, 0.8105, 0.707, 0.8574, 0.707, 0.8105, 0.6602, 0.7734, 0.6602, 0.7734, 0.707, 0.8105, 0.707, 0.7734, 0.6602, 0.7383, 0.6602, 0.7383, 0.707, 0.7734, 0.707, 0.9609, 0.707, 0.9375, 0.707, 0.9375, 0.7441, 0.9609, 0.7441, 0.9375, 0.707, 0.8926, 0.707, 0.8926, 0.7441, 0.9375, 0.7441, 0.8926, 0.707, 0.8574, 0.707, 0.8574, 0.7441, 0.8926, 0.7441, 0.8574, 0.707, 0.8105, 0.707, 0.8105, 0.7441, 0.8574, 0.7441, 0.8105, 0.707, 0.7734, 0.707, 0.7734, 0.7441, 0.8105, 0.7441, 0.7734, 0.707, 0.7383, 0.707, 0.7383, 0.7441, 0.7734, 0.7441, 0.9609, 0.7441, 0.9375, 0.7441, 0.9375, 0.7871, 0.9609, 0.7871, 0.9375, 0.7441, 0.8926, 0.7441, 0.9043, 0.7871, 0.9375, 0.7871, 0.8105, 0.7441, 0.7734, 0.7441, 0.7734, 0.7871, 0.8105, 0.7871, 0.7734, 0.7441, 0.7383, 0.7441, 0.7383, 0.7871, 0.7734, 0.7871, 0.9609, 0.7871, 0.9375, 0.7871, 0.9375, 0.8359, 0.9609, 0.8359, 0.9375, 0.7871, 0.9043, 0.7871, 0.9043, 0.8359, 0.9375, 0.8359, 0.9043, 0.7871, 0.8926, 0.7871, 0.8926, 0.8242, 0.8809, 0.8242, 0.9043, 0.8359, 0.8105, 0.7871, 0.7734, 0.7871, 0.7734, 0.8242, 0.7969, 0.8242, 0.7734, 0.7871, 0.7383, 0.7871, 0.7383, 0.8242, 0.7734, 0.8242, 0.9609, 0.8359, 0.9375, 0.8359, 0.9492, 0.8594, 0.9609, 0.8594, 0.9375, 0.8359, 0.9043, 0.8359, 0.9141, 0.8594, 0.9492, 0.8594, 0.0, 0.0, 0.0, 0.0, 0.0, 0.0, 0.0, 0.0, 0.7969, 0.8242, 0.7734, 0.8242, 0.7617, 0.8594, 0.7852, 0.8477, 0.7734, 0.8242, 0.7383, 0.8242, 0.7383, 0.8594, 0.7617, 0.8594, 0.6816, 0.5078, 0.7051, 0.5078, 0.7285, 0.4844, 0.6934, 0.4609, 0.7383, 0.5078, 0.7617, 0.543, 0.7734, 0.4844, 0.75, 0.4844, 0.75, 0.4844, 0.9375, 0.543, 0.9492, 0.5195, 0.9375, 0.4844, 0.9043, 0.4844, 0.8926, 0.543, 0.9375, 0.543, 0.9043, 0.4844, 0.8691, 0.4844, 0.8574, 0.543, 0.8926, 0.543, 0.8691, 0.4844, 0.8457, 0.4844, 0.8105, 0.543, 0.8574, 0.543, 0.8457, 0.4844, 0.8105, 0.4844, 0.7617, 0.543, 0.8105, 0.543, 0.8105, 0.4844, 0.7734, 0.4844, 0.7168, 0.3086, 0.7383, 0.3086, 0.7617, 0.1445, 0.7168, 0.1445, 0.7617, 0.3086, 0.7852, 0.3086, 0.7852, 0.1445, 0.7734, 0.1445, 0.9043, 0.3086, 0.9258, 0.3086, 0.9258, 0.1445, 0.9043, 0.1445, 0.8691, 0.3086, 0.9043, 0.3086, 0.9043, 0.1445, 0.8691, 0.1445, 0.8457, 0.3086, 0.8691, 0.3086, 0.8691, 0.1445, 0.8457, 0.1445, 0.8105, 0.3086, 0.8457, 0.3086, 0.8457, 0.1445, 0.7969, 0.1445, 0.7852, 0.3086, 0.8105, 0.3086, 0.7969, 0.1445, 0.7852, 0.1445, 0.1367, 0.1797, 0.127, 0.1504, 0.1152, 0.1465, 0.1289, 0.1895, 0.04688, 0.1289, 0.03516, 0.1152, 0.05273, 0.1758, 0.0625, 0.1914, 0.1426, 0.1836, 0.1367, 0.1797, 0.1289, 0.1895, 0.1367, 0.2168, 0.1641, 0.1777, 0.1426, 0.1836, 0.1367, 0.2168, 0.168, 0.1973, 0.1719, 0.1562, 0.1641, 0.1777, 0.168, 0.1973, 0.1816, 0.1562, 0.1719, 0.1562, 0.1816, 0.1562, 0.2012, 0.06836, 0.2051, 0.07031, 0.123, 0.123, 0.1309, 0.1328, 0.1484, 0.0332, 0.1484, 0.03516, 0.03906, 0.06836, 0.0293, 0.09961, 0.05078, 0.09375, 0.0293, 0.09961, 0.03516, 0.1152, 0.04688, 0.1289, 0.05078, 0.09375, 0.04492, 0.05078, 0.03906, 0.06836, 0.05078, 0.09375, 0.06641, 0.06445, 0.04492, 0.05078, 0.05078, 0.09375, 0.07422, 0.0918, 0.06641, 0.06445, 0.05078, 0.09375, 0.06641, 0.1211, 0.07422, 0.0918, 0.05078, 0.09375, 0.04688, 0.1289, 0.06641, 0.1211, 0.05078, 0.09375, 0.7383, 0.3086, 0.7617, 0.3086, 0.7734, 0.1445, 0.7617, 0.1445, 0.127, 0.1504, 0.1309, 0.1328, 0.123, 0.123, 0.1152, 0.1465, 0.05664, 0.2422, 0.07422, 0.2422, 0.07031, 0.2109, 0.05664, 0.209, 0.1016, 0.2422, 0.1133, 0.2422, 0.1113, 0.2109, 0.09766, 0.2109, 0.07422, 0.2422, 0.1016, 0.2422, 0.09766, 0.2109, 0.07031, 0.2109, 0.07422, 0.0918, 0.06641, 0.1211, 0.08008, 0.1816, 0.08984, 0.1543, 0.06641, 0.1211, 0.04688, 0.1289, 0.0625, 0.1914, 0.08008, 0.1816, 0.1309, 0.1328, 0.1445, 0.1211, 0.1641, 0.01562, 0.1484, 0.0332, 0.1641, 0.1289, 0.1719, 0.1562, 0.2051, 0.07031, 0.1914, 0.0293, 0.1445, 0.1211, 0.1641, 0.1289, 0.1914, 0.0293, 0.1641, 0.01562, 0.7168, 0.3555, 0.7383, 0.3555, 0.7383, 0.332, 0.7168, 0.332, 0.7617, 0.3555, 0.7852, 0.3555, 0.7852, 0.332, 0.7617, 0.332, 0.8457, 0.3555, 0.8691, 0.4043, 0.8691, 0.332, 0.8457, 0.332, 0.8105, 0.3555, 0.8457, 0.3555, 0.8457, 0.332, 0.8105, 0.332, 0.7852, 0.3555, 0.8105, 0.3555, 0.8105, 0.332, 0.7852, 0.332, 0.7383, 0.3555, 0.7617, 0.3555, 0.7617, 0.332, 0.7383, 0.332, 0.6934, 0.4609, 0.7285, 0.4844, 0.7383, 0.3555, 0.7168, 0.3555, 0.75, 0.4844, 0.7734, 0.4844, 0.7852, 0.3555, 0.7617, 0.3555, 0.8457, 0.4844, 0.8691, 0.4844, 0.8691, 0.4043, 0.8457, 0.3555, 0.8105, 0.4844, 0.8457, 0.4844, 0.8457, 0.3555, 0.8105, 0.3555, 0.7734, 0.4844, 0.8105, 0.4844, 0.8105, 0.3555, 0.7852, 0.3555, 0.7285, 0.4844, 0.75, 0.4844, 0.7617, 0.3555, 0.7383, 0.3555, 0.9043, 0.8359, 0.8809, 0.8242, 0.8574, 0.8242, 0.8574, 0.8477, 0.8574, 0.8594, 0.8926, 0.8594, 0.834, 0.8242, 0.8105, 0.8242, 0.834, 0.8594, 0.8574, 0.8594, 0.8574, 0.8359, 0.8574, 0.8242, 0.8457, 0.8125, 0.8926, 0.7441, 0.8574, 0.7441, 0.8574, 0.7754, 0.8809, 0.7754, 0.8926, 0.7871, 0.9043, 0.7871, 0.8223, 0.7871, 0.8105, 0.7871, 0.8105, 0.8242, 0.834, 0.8242, 0.8223, 0.8008, 0.8574, 0.7441, 0.8105, 0.7441, 0.8105, 0.7871, 0.8223, 0.7871, 0.834, 0.7754, 0.8574, 0.7754, 0.8574, 0.7754, 0.0, 0.0, 0.0, 0.0, 0.0, 0.0, 0.0, 0.0, 0.1699, 0.7695, 0.1621, 0.752, 0.1777, 0.7559, 0.1816, 0.7715, 0.1641, 0.9766, 0.1582, 0.959, 0.1797, 0.959, 0.1836, 0.9746, 0.1582, 0.959, 0.1543, 0.9453, 0.1738, 0.9414, 0.1797, 0.959, 0.1543, 0.9453, 0.1543, 0.9258, 0.1777, 0.9238, 0.1738, 0.9414, 0.1582, 0.8027, 0.1641, 0.7852, 0.1777, 0.7812, 0.1719, 0.7988, 0.1621, 0.7227, 0.1699, 0.7031, 0.1836, 0.7031, 0.1777, 0.7188, 0.1621, 0.9199, 0.1582, 0.9141, 0.1719, 0.9082, 0.1738, 0.918, 0.1562, 0.9102, 0.1523, 0.8984, 0.1699, 0.8906, 0.1699, 0.9043, 0.1523, 0.8984, 0.1523, 0.8789, 0.1699, 0.8848, 0.1699, 0.8906, 0.1543, 0.8164, 0.1582, 0.8027, 0.1719, 0.7988, 0.168, 0.8145, 0.1543, 0.8379, 0.1543, 0.8164, 0.168, 0.8145, 0.1699, 0.832, 0.1523, 0.8789, 0.1582, 0.873, 0.1699, 0.873, 0.1699, 0.8848, 0.1582, 0.8672, 0.1758, 0.8594, 0.1914, 0.8613, 0.1738, 0.8691, 0.0, 0.0, 0.0, 0.0, 0.0, 0.0, 0.0, 0.0, 0.1934, 0.7695, 0.1895, 0.7539, 0.3047, 0.7422, 0.3086, 0.7559, 0.1992, 0.9629, 0.1953, 0.9473, 0.3086, 0.9414, 0.3145, 0.9531, 0.1953, 0.9473, 0.1934, 0.9355, 0.3066, 0.9316, 0.3086, 0.9414, 0.1934, 0.9355, 0.1934, 0.918, 0.3086, 0.918, 0.3066, 0.9316, 0.1816, 0.8027, 0.1875, 0.7871, 0.3047, 0.7969, 0.2988, 0.8105, 0.1895, 0.7207, 0.1934, 0.7051, 0.3086, 0.7246, 0.3027, 0.7383, 0.2051, 0.9141, 0.1895, 0.9023, 0.3027, 0.9062, 0.3145, 0.9141, 0.1875, 0.9023, 0.1875, 0.8906, 0.2969, 0.8906, 0.3008, 0.9023, 0.1875, 0.8906, 0.1875, 0.8848, 0.2969, 0.8848, 0.2969, 0.8906, 0.1797, 0.8145, 0.1816, 0.8027, 0.2988, 0.8105, 0.2969, 0.8184, 0.1816, 0.832, 0.1797, 0.8145, 0.2969, 0.8184, 0.2988, 0.8359, 0.1875, 0.8848, 0.1875, 0.875, 0.3008, 0.875, 0.2969, 0.8848, 0.1875, 0.875, 0.2012, 0.8633, 0.3145, 0.8672, 0.3027, 0.875, 0.3477, 0.8965, 0.3418, 0.9023, 0.3359, 0.9062, 0.334, 0.9062, 0.3281, 0.9023, 0.3223, 0.8965, 0.3203, 0.8906, 0.3203, 0.8809, 0.3301, 0.875, 0.3359, 0.873, 0.3359, 0.873, 0.3418, 0.877, 0.3496, 0.8809, 0.3496, 0.8926, 0.3086, 0.7559, 0.3047, 0.7422, 0.3203, 0.7402, 0.3242, 0.75, 0.3145, 0.9512, 0.3086, 0.9375, 0.3203, 0.9316, 0.3262, 0.9395, 0.3086, 0.9375, 0.3066, 0.9297, 0.3203, 0.9238, 0.3203, 0.9316, 0.3066, 0.9297, 0.3086, 0.9141, 0.3223, 0.9141, 0.3203, 0.9238, 0.3027, 0.8086, 0.3066, 0.7969, 0.3203, 0.8086, 0.3145, 0.8164, 0.3027, 0.7383, 0.3086, 0.7246, 0.3242, 0.7324, 0.3203, 0.7402, 0.3164, 0.9121, 0.3047, 0.9023, 0.3184, 0.9023, 0.3262, 0.9082, 0.3027, 0.9004, 0.2988, 0.8887, 0.3145, 0.8887, 0.3164, 0.8984, 0.0, 0.0, 0.0, 0.0, 0.0, 0.0, 0.0, 0.0, 0.2988, 0.8184, 0.3027, 0.8086, 0.3145, 0.8164, 0.3125, 0.8242, 0.3027, 0.834, 0.2988, 0.8184, 0.3125, 0.8242, 0.3145, 0.834, 0.2988, 0.8848, 0.3027, 0.875, 0.3164, 0.8789, 0.3145, 0.8867, 0.3047, 0.873, 0.3164, 0.8633, 0.3262, 0.8691, 0.3184, 0.875, 0.9375, 0.6484, 0.9609, 0.6484, 0.9609, 0.5801, 0.9375, 0.5801, 0.8926, 0.6484, 0.9375, 0.6484, 0.9375, 0.5801, 0.9043, 0.5801, 0.8574, 0.6602, 0.8926, 0.6484, 0.9043, 0.5801, 0.8574, 0.5801, 0.8105, 0.6602, 0.8574, 0.6602, 0.8574, 0.5801, 0.8105, 0.5801, 0.7734, 0.6602, 0.8105, 0.6602, 0.8105, 0.5801, 0.7617, 0.5801, 0.7383, 0.6602, 0.7734, 0.6602, 0.7617, 0.5801, 0.7383, 0.5801, 0.7168, 0.332, 0.7383, 0.332, 0.7383, 0.3086, 0.7168, 0.3086, 0.7617, 0.332, 0.7852, 0.332, 0.7852, 0.3086, 0.7617, 0.3086, 0.4737, 0.3445, 0.4365, 0.3495, 0.4762, 0.3678, 0.4829, 0.4496, 0.4762, 0.3678, 0.4366, 0.371, 0.8457, 0.332, 0.8691, 0.332, 0.8691, 0.3086, 0.8457, 0.3086, 0.8105, 0.332, 0.8457, 0.332, 0.8457, 0.3086, 0.8105, 0.3086, 0.7852, 0.332, 0.8105, 0.332, 0.8105, 0.3086, 0.7852, 0.3086, 0.7383, 0.332, 0.7617, 0.332, 0.7617, 0.3086, 0.7383, 0.3086, 0.0, 0.0, 0.0, 0.0, 0.0, 0.0, 0.0, 0.0, 0.04688, 0.7598, 0.04102, 0.7422, 0.1621, 0.752, 0.1699, 0.7695, 0.05664, 0.9766, 0.05078, 0.957, 0.1582, 0.959, 0.1641, 0.9766, 0.05078, 0.957, 0.04688, 0.9414, 0.1543, 0.9453, 0.1582, 0.959, 0.04688, 0.9414, 0.04102, 0.9199, 0.1543, 0.9258, 0.1543, 0.9453, 0.04883, 0.8047, 0.05469, 0.7852, 0.1641, 0.7852, 0.1582, 0.8027, 0.04102, 0.7246, 0.04688, 0.7051, 0.1699, 0.7031, 0.1621, 0.7227, 0.06055, 0.9199, 0.04102, 0.9102, 0.1582, 0.9141, 0.1621, 0.9199, 0.03906, 0.9062, 0.03906, 0.8984, 0.1523, 0.8984, 0.1562, 0.9102, 0.03906, 0.8984, 0.03906, 0.8789, 0.1523, 0.8789, 0.1523, 0.8984, 0.04492, 0.8184, 0.04883, 0.8047, 0.1582, 0.8027, 0.1543, 0.8164, 0.03711, 0.8418, 0.04492, 0.8184, 0.1543, 0.8164, 0.1543, 0.8379, 0.03906, 0.8789, 0.03906, 0.873, 0.1582, 0.873, 0.1523, 0.8789, 0.04492, 0.8691, 0.05469, 0.8574, 0.1758, 0.8594, 0.1582, 0.8672, 0.0, 0.0, 0.0, 0.0, 0.0, 0.0, 0.0, 0.0, 0.1816, 0.7715, 0.1777, 0.7559, 0.1895, 0.7539, 0.1934, 0.7695, 0.1836, 0.9746, 0.1797, 0.959, 0.1953, 0.9473, 0.1992, 0.9629, 0.1797, 0.959, 0.1738, 0.9414, 0.1934, 0.9355, 0.1953, 0.9473, 0.1738, 0.9414, 0.1777, 0.9238, 0.1934, 0.918, 0.1934, 0.9355, 0.1719, 0.7988, 0.1777, 0.7812, 0.1875, 0.7871, 0.1816, 0.8027, 0.1777, 0.7188, 0.1836, 0.7031, 0.1934, 0.7051, 0.1895, 0.7207, 0.1738, 0.918, 0.1719, 0.9082, 0.1895, 0.9062, 0.1914, 0.9141, 0.1699, 0.9043, 0.1699, 0.8906, 0.1875, 0.8906, 0.1875, 0.9023, 0.1699, 0.8906, 0.1699, 0.8848, 0.1875, 0.8848, 0.1875, 0.8906, 0.168, 0.8145, 0.1719, 0.7988, 0.1816, 0.8027, 0.1797, 0.8145, 0.1699, 0.832, 0.168, 0.8145, 0.1797, 0.8145, 0.1816, 0.832, 0.1699, 0.8848, 0.1699, 0.873, 0.1875, 0.875, 0.1875, 0.8848, 0.1738, 0.8691, 0.1914, 0.8613, 0.2012, 0.8633, 0.1875, 0.875, 0.0, 0.0, 0.0, 0.0, 0.0, 0.0, 0.0, 0.0, 0.0293, 0.7637, 0.02344, 0.7402, 0.04102, 0.7422, 0.04688, 0.7598, 0.04102, 0.9805, 0.0332, 0.957, 0.05078, 0.957, 0.05664, 0.9766, 0.0332, 0.957, 0.0293, 0.9414, 0.04688, 0.9414, 0.05078, 0.957, 0.0293, 0.9414, 0.02344, 0.916, 0.04102, 0.9199, 0.04688, 0.9414, 0.03125, 0.8047, 0.03906, 0.7812, 0.05469, 0.7852, 0.04883, 0.8047, 0.02344, 0.7246, 0.0293, 0.7031, 0.04688, 0.7051, 0.04102, 0.7246, 0.03516, 0.9199, 0.01758, 0.9102, 0.04102, 0.9102, 0.06055, 0.9199, 0.02344, 0.9082, 0.01758, 0.8926, 0.03906, 0.8906, 0.04492, 0.9043, 0.01758, 0.8926, 0.01562, 0.877, 0.03906, 0.8789, 0.03906, 0.8906, 0.02734, 0.8184, 0.03125, 0.8047, 0.04883, 0.8047, 0.04492, 0.8184, 0.01758, 0.8438, 0.02734, 0.8184, 0.04492, 0.8184, 0.03711, 0.8418, 0.01562, 0.8789, 0.02148, 0.873, 0.03906, 0.873, 0.03906, 0.8789, 0.02344, 0.8672, 0.03516, 0.8555, 0.05469, 0.8574, 0.04492, 0.8691, 0.7227, 0.9336, 0.7227, 0.959, 0.709, 0.959, 0.6875, 0.9531, 0.6738, 0.9355, 0.6562, 0.9238, 0.668, 0.8984, 0.4258, 0.5801, 0.4258, 0.543, 0.4023, 0.543, 0.4023, 0.5801, 0.459, 0.5801, 0.4707, 0.543, 0.4258, 0.543, 0.4258, 0.5801, 0.5059, 0.5801, 0.5059, 0.543, 0.4707, 0.543, 0.459, 0.5801, 0.5527, 0.5801, 0.5527, 0.543, 0.5059, 0.543, 0.5059, 0.5801, 0.6016, 0.5801, 0.6016, 0.543, 0.5527, 0.543, 0.5527, 0.5801, 0.625, 0.5801, 0.625, 0.543, 0.6016, 0.543, 0.6016, 0.5801, 0.4141, 0.5195, 0.4023, 0.5195, 0.4023, 0.543, 0.4258, 0.543, 0.6582, 0.5078, 0.6582, 0.5195, 0.6816, 0.5195, 0.6816, 0.5078, 0.6016, 0.543, 0.625, 0.543, 0.625, 0.5078, 0.625, 0.5078, 0.4023, 0.6484, 0.4023, 0.707, 0.4258, 0.707, 0.4258, 0.6484, 0.4258, 0.6484, 0.4258, 0.707, 0.4707, 0.707, 0.4707, 0.6484, 0.4707, 0.6484, 0.4707, 0.707, 0.5059, 0.707, 0.5059, 0.6602, 0.5059, 0.6602, 0.5059, 0.707, 0.5527, 0.707, 0.5527, 0.6602, 0.5527, 0.6602, 0.5527, 0.707, 0.5898, 0.707, 0.5898, 0.6602, 0.5898, 0.6602, 0.5898, 0.707, 0.625, 0.707, 0.625, 0.6602, 0.4023, 0.707, 0.4023, 0.7441, 0.4258, 0.7441, 0.4258, 0.707, 0.4258, 0.707, 0.4258, 0.7441, 0.4707, 0.7441, 0.4707, 0.707, 0.4707, 0.707, 0.4707, 0.7441, 0.5059, 0.7441, 0.5059, 0.707, 0.5059, 0.707, 0.5059, 0.7441, 0.5527, 0.7441, 0.5527, 0.707, 0.5527, 0.707, 0.5527, 0.7441, 0.5898, 0.7441, 0.5898, 0.707, 0.5898, 0.707, 0.5898, 0.7441, 0.625, 0.7441, 0.625, 0.707, 0.4023, 0.7441, 0.4023, 0.7871, 0.4258, 0.7871, 0.4258, 0.7441, 0.4258, 0.7441, 0.4258, 0.7871, 0.459, 0.7871, 0.4707, 0.7441, 0.5527, 0.7441, 0.5527, 0.7871, 0.5898, 0.7871, 0.5898, 0.7441, 0.5898, 0.7441, 0.5898, 0.7871, 0.625, 0.7871, 0.625, 0.7441, 0.4023, 0.7871, 0.4023, 0.8359, 0.4258, 0.8359, 0.4258, 0.7871, 0.4258, 0.7871, 0.4258, 0.8359, 0.459, 0.8359, 0.459, 0.7871, 0.459, 0.7871, 0.459, 0.8359, 0.4824, 0.8242, 0.4707, 0.8242, 0.4707, 0.7871, 0.5527, 0.7871, 0.5664, 0.8242, 0.5898, 0.8242, 0.5898, 0.7871, 0.5898, 0.7871, 0.5898, 0.8242, 0.625, 0.8242, 0.625, 0.7871, 0.4023, 0.8359, 0.4023, 0.8594, 0.4141, 0.8594, 0.4258, 0.8359, 0.4258, 0.8359, 0.4141, 0.8594, 0.4492, 0.8594, 0.459, 0.8359, 0.0, 0.0, 0.0, 0.0, 0.0, 0.0, 0.0, 0.0, 0.5664, 0.8242, 0.5781, 0.8477, 0.6016, 0.8594, 0.5898, 0.8242, 0.5898, 0.8242, 0.6016, 0.8594, 0.625, 0.8594, 0.625, 0.8242, 0.6816, 0.5078, 0.6699, 0.4609, 0.6348, 0.4844, 0.6582, 0.5078, 0.625, 0.5078, 0.6133, 0.4844, 0.6133, 0.4844, 0.5898, 0.4844, 0.6016, 0.543, 0.4258, 0.543, 0.459, 0.4844, 0.4258, 0.4844, 0.4141, 0.5195, 0.4707, 0.543, 0.4941, 0.4844, 0.459, 0.4844, 0.4258, 0.543, 0.5059, 0.543, 0.5176, 0.4844, 0.4941, 0.4844, 0.4707, 0.543, 0.5527, 0.543, 0.5527, 0.4844, 0.5176, 0.4844, 0.5059, 0.543, 0.6016, 0.543, 0.5898, 0.4844, 0.5527, 0.4844, 0.5527, 0.543, 0.6465, 0.3086, 0.6465, 0.1445, 0.6016, 0.1445, 0.625, 0.3086, 0.6016, 0.3086, 0.5898, 0.1445, 0.5781, 0.1445, 0.5781, 0.3086, 0.459, 0.3086, 0.459, 0.1445, 0.4375, 0.1445, 0.4375, 0.3086, 0.4941, 0.3086, 0.4941, 0.1445, 0.459, 0.1445, 0.459, 0.3086, 0.5176, 0.3086, 0.5176, 0.1445, 0.4941, 0.1445, 0.4941, 0.3086, 0.5527, 0.3086, 0.5664, 0.1445, 0.5176, 0.1445, 0.5176, 0.3086, 0.5781, 0.3086, 0.5781, 0.1445, 0.5664, 0.1445, 0.5527, 0.3086, 0.1367, 0.1797, 0.1289, 0.1895, 0.1152, 0.1465, 0.127, 0.1504, 0.04688, 0.1289, 0.0625, 0.1914, 0.05273, 0.1758, 0.03516, 0.1152, 0.1426, 0.1836, 0.1367, 0.2168, 0.1289, 0.1895, 0.1367, 0.1797, 0.1641, 0.1777, 0.168, 0.1973, 0.1367, 0.2168, 0.1426, 0.1836, 0.1719, 0.1562, 0.1816, 0.1562, 0.168, 0.1973, 0.1641, 0.1777, 0.1719, 0.1562, 0.2051, 0.07031, 0.2012, 0.06836, 0.1816, 0.1562, 0.123, 0.123, 0.1484, 0.03516, 0.1484, 0.0332, 0.1309, 0.1328, 0.03906, 0.06836, 0.05078, 0.09375, 0.0293, 0.09961, 0.0293, 0.09961, 0.05078, 0.09375, 0.04688, 0.1289, 0.03516, 0.1152, 0.04492, 0.05078, 0.05078, 0.09375, 0.03906, 0.06836, 0.06641, 0.06445, 0.05078, 0.09375, 0.04492, 0.05078, 0.07422, 0.0918, 0.05078, 0.09375, 0.06641, 0.06445, 0.06641, 0.1211, 0.05078, 0.09375, 0.07422, 0.0918, 0.04688, 0.1289, 0.05078, 0.09375, 0.06641, 0.1211, 0.625, 0.3086, 0.6016, 0.1445, 0.5898, 0.1445, 0.6016, 0.3086, 0.127, 0.1504, 0.1152, 0.1465, 0.123, 0.123, 0.1309, 0.1328, 0.05664, 0.2422, 0.05664, 0.209, 0.07031, 0.2109, 0.07422, 0.2422, 0.1016, 0.2422, 0.09766, 0.2109, 0.1113, 0.2109, 0.1133, 0.2422, 0.07422, 0.2422, 0.07031, 0.2109, 0.09766, 0.2109, 0.1016, 0.2422, 0.07422, 0.0918, 0.08984, 0.1543, 0.08008, 0.1816, 0.06641, 0.1211, 0.06641, 0.1211, 0.08008, 0.1816, 0.0625, 0.1914, 0.04688, 0.1289, 0.1309, 0.1328, 0.1484, 0.0332, 0.1641, 0.01562, 0.1445, 0.1211, 0.1641, 0.1289, 0.1914, 0.0293, 0.2051, 0.07031, 0.1719, 0.1562, 0.1445, 0.1211, 0.1641, 0.01562, 0.1914, 0.0293, 0.1641, 0.1289, 0.6465, 0.3555, 0.6465, 0.332, 0.625, 0.332, 0.625, 0.3555, 0.6016, 0.3555, 0.6016, 0.332, 0.5781, 0.332, 0.5781, 0.3555, 0.5176, 0.3555, 0.5176, 0.332, 0.4941, 0.332, 0.4941, 0.4043, 0.5527, 0.3555, 0.5527, 0.332, 0.5176, 0.332, 0.5176, 0.3555, 0.5781, 0.3555, 0.5781, 0.332, 0.5527, 0.332, 0.5527, 0.3555, 0.625, 0.3555, 0.625, 0.332, 0.6016, 0.332, 0.6016, 0.3555, 0.6699, 0.4609, 0.6465, 0.3555, 0.625, 0.3555, 0.6348, 0.4844, 0.6133, 0.4844, 0.6016, 0.3555, 0.5781, 0.3555, 0.5898, 0.4844, 0.5176, 0.4844, 0.5176, 0.3555, 0.4941, 0.4043, 0.4941, 0.4844, 0.5527, 0.4844, 0.5527, 0.3555, 0.5176, 0.3555, 0.5176, 0.4844, 0.5898, 0.4844, 0.5781, 0.3555, 0.5527, 0.3555, 0.5527, 0.4844, 0.6348, 0.4844, 0.625, 0.3555, 0.6016, 0.3555, 0.6133, 0.4844, 0.459, 0.8359, 0.4707, 0.8594, 0.5059, 0.8594, 0.5059, 0.8477, 0.5059, 0.8242, 0.4824, 0.8242, 0.5293, 0.8242, 0.5176, 0.8125, 0.5059, 0.8242, 0.5059, 0.8359, 0.5059, 0.8594, 0.5293, 0.8594, 0.5527, 0.8242, 0.4707, 0.7441, 0.459, 0.7871, 0.4707, 0.7871, 0.4824, 0.7754, 0.5059, 0.7754, 0.5059, 0.7441, 0.541, 0.7871, 0.541, 0.8008, 0.5293, 0.8242, 0.5527, 0.8242, 0.5527, 0.7871, 0.5059, 0.7441, 0.5059, 0.7754, 0.5059, 0.7754, 0.5293, 0.7754, 0.541, 0.7871, 0.5527, 0.7871, 0.5527, 0.7441, 0.0, 0.0, 0.0, 0.0, 0.0, 0.0, 0.0, 0.0, 0.1699, 0.7695, 0.1816, 0.7715, 0.1777, 0.7559, 0.1621, 0.752, 0.1641, 0.9766, 0.1836, 0.9746, 0.1797, 0.959, 0.1582, 0.959, 0.1582, 0.959, 0.1797, 0.959, 0.1738, 0.9414, 0.1543, 0.9453, 0.1543, 0.9453, 0.1738, 0.9414, 0.1777, 0.9238, 0.1543, 0.9258, 0.1582, 0.8027, 0.1719, 0.7988, 0.1777, 0.7812, 0.1641, 0.7852, 0.1621, 0.7227, 0.1777, 0.7188, 0.1836, 0.7031, 0.1699, 0.7031, 0.1621, 0.9199, 0.1738, 0.918, 0.1719, 0.9082, 0.1582, 0.9141, 0.1562, 0.9102, 0.1699, 0.9043, 0.1699, 0.8906, 0.1523, 0.8984, 0.1523, 0.8984, 0.1699, 0.8906, 0.1699, 0.8848, 0.1523, 0.8789, 0.1543, 0.8164, 0.168, 0.8145, 0.1719, 0.7988, 0.1582, 0.8027, 0.1543, 0.8379, 0.1699, 0.832, 0.168, 0.8145, 0.1543, 0.8164, 0.1523, 0.8789, 0.1699, 0.8848, 0.1699, 0.873, 0.1582, 0.873, 0.1582, 0.8672, 0.1738, 0.8691, 0.1914, 0.8613, 0.1758, 0.8594, 0.0, 0.0, 0.0, 0.0, 0.0, 0.0, 0.0, 0.0, 0.1934, 0.7695, 0.3086, 0.7559, 0.3047, 0.7422, 0.1895, 0.7539, 0.1992, 0.9629, 0.3145, 0.9531, 0.3086, 0.9414, 0.1953, 0.9473, 0.1953, 0.9473, 0.3086, 0.9414, 0.3066, 0.9316, 0.1934, 0.9355, 0.1934, 0.9355, 0.3066, 0.9316, 0.3086, 0.918, 0.1934, 0.918, 0.1816, 0.8027, 0.2988, 0.8105, 0.3047, 0.7969, 0.1875, 0.7871, 0.1895, 0.7207, 0.3027, 0.7383, 0.3086, 0.7246, 0.1934, 0.7051, 0.2051, 0.9141, 0.3145, 0.9141, 0.3027, 0.9062, 0.1895, 0.9023, 0.1875, 0.9023, 0.3008, 0.9023, 0.2969, 0.8906, 0.1875, 0.8906, 0.1875, 0.8906, 0.2969, 0.8906, 0.2969, 0.8848, 0.1875, 0.8848, 0.1797, 0.8145, 0.2969, 0.8184, 0.2988, 0.8105, 0.1816, 0.8027, 0.1816, 0.832, 0.2988, 0.8359, 0.2969, 0.8184, 0.1797, 0.8145, 0.1875, 0.8848, 0.2969, 0.8848, 0.3008, 0.875, 0.1875, 0.875, 0.1875, 0.875, 0.3027, 0.875, 0.3145, 0.8672, 0.2012, 0.8633, 0.3477, 0.8965, 0.3496, 0.8926, 0.3496, 0.8809, 0.3418, 0.877, 0.3359, 0.873, 0.3359, 0.873, 0.3301, 0.875, 0.3203, 0.8809, 0.3203, 0.8906, 0.3223, 0.8965, 0.3281, 0.9023, 0.334, 0.9062, 0.3359, 0.9062, 0.3418, 0.9023, 0.3086, 0.7559, 0.3242, 0.75, 0.3203, 0.7402, 0.3047, 0.7422, 0.3145, 0.9512, 0.3262, 0.9395, 0.3203, 0.9316, 0.3086, 0.9375, 0.3086, 0.9375, 0.3203, 0.9316, 0.3203, 0.9238, 0.3066, 0.9297, 0.3066, 0.9297, 0.3203, 0.9238, 0.3223, 0.9141, 0.3086, 0.9141, 0.3027, 0.8086, 0.3145, 0.8164, 0.3203, 0.8086, 0.3066, 0.7969, 0.3027, 0.7383, 0.3203, 0.7402, 0.3242, 0.7324, 0.3086, 0.7246, 0.3164, 0.9121, 0.3262, 0.9082, 0.3184, 0.9023, 0.3047, 0.9023, 0.3027, 0.9004, 0.3164, 0.8984, 0.3145, 0.8887, 0.2988, 0.8887, 0.0, 0.0, 0.0, 0.0, 0.0, 0.0, 0.0, 0.0, 0.2988, 0.8184, 0.3125, 0.8242, 0.3145, 0.8164, 0.3027, 0.8086, 0.3027, 0.834, 0.3145, 0.834, 0.3125, 0.8242, 0.2988, 0.8184, 0.2988, 0.8848, 0.3145, 0.8867, 0.3164, 0.8789, 0.3027, 0.875, 0.3047, 0.873, 0.3184, 0.875, 0.3262, 0.8691, 0.3164, 0.8633, 0.4258, 0.6484, 0.4258, 0.5801, 0.4023, 0.5801, 0.4023, 0.6484, 0.4707, 0.6484, 0.459, 0.5801, 0.4258, 0.5801, 0.4258, 0.6484, 0.5059, 0.6602, 0.5059, 0.5801, 0.459, 0.5801, 0.4707, 0.6484, 0.5527, 0.6602, 0.5527, 0.5801, 0.5059, 0.5801, 0.5059, 0.6602, 0.5898, 0.6602, 0.6016, 0.5801, 0.5527, 0.5801, 0.5527, 0.6602, 0.625, 0.6602, 0.625, 0.5801, 0.6016, 0.5801, 0.5898, 0.6602, 0.6465, 0.332, 0.6465, 0.3086, 0.625, 0.3086, 0.625, 0.332, 0.6016, 0.332, 0.6016, 0.3086, 0.5781, 0.3086, 0.5781, 0.332, 0.4366, 0.371, 0.4762, 0.3678, 0.4365, 0.3495, 0.4379, 0.4669, 0.4663, 0.4669, 0.4829, 0.4496, 0.4366, 0.371, 0.5176, 0.332, 0.5176, 0.3086, 0.4941, 0.3086, 0.4941, 0.332, 0.5527, 0.332, 0.5527, 0.3086, 0.5176, 0.3086, 0.5176, 0.332, 0.5781, 0.332, 0.5781, 0.3086, 0.5527, 0.3086, 0.5527, 0.332, 0.625, 0.332, 0.625, 0.3086, 0.6016, 0.3086, 0.6016, 0.332, 0.0, 0.0, 0.0, 0.0, 0.0, 0.0, 0.0, 0.0, 0.04688, 0.7598, 0.1699, 0.7695, 0.1621, 0.752, 0.04102, 0.7422, 0.05664, 0.9766, 0.1641, 0.9766, 0.1582, 0.959, 0.05078, 0.957, 0.05078, 0.957, 0.1582, 0.959, 0.1543, 0.9453, 0.04688, 0.9414, 0.04688, 0.9414, 0.1543, 0.9453, 0.1543, 0.9258, 0.04102, 0.9199, 0.04883, 0.8047, 0.1582, 0.8027, 0.1641, 0.7852, 0.05469, 0.7852, 0.04102, 0.7246, 0.1621, 0.7227, 0.1699, 0.7031, 0.04688, 0.7051, 0.06055, 0.9199, 0.1621, 0.9199, 0.1582, 0.9141, 0.04102, 0.9102, 0.03906, 0.9062, 0.1562, 0.9102, 0.1523, 0.8984, 0.03906, 0.8984, 0.03906, 0.8984, 0.1523, 0.8984, 0.1523, 0.8789, 0.03906, 0.8789, 0.04492, 0.8184, 0.1543, 0.8164, 0.1582, 0.8027, 0.04883, 0.8047, 0.03711, 0.8418, 0.1543, 0.8379, 0.1543, 0.8164, 0.04492, 0.8184, 0.03906, 0.8789, 0.1523, 0.8789, 0.1582, 0.873, 0.03906, 0.873, 0.04492, 0.8691, 0.1582, 0.8672, 0.1758, 0.8594, 0.05469, 0.8574, 0.0, 0.0, 0.0, 0.0, 0.0, 0.0, 0.0, 0.0, 0.1816, 0.7715, 0.1934, 0.7695, 0.1895, 0.7539, 0.1777, 0.7559, 0.1836, 0.9746, 0.1992, 0.9629, 0.1953, 0.9473, 0.1797, 0.959, 0.1797, 0.959, 0.1953, 0.9473, 0.1934, 0.9355, 0.1738, 0.9414, 0.1738, 0.9414, 0.1934, 0.9355, 0.1934, 0.918, 0.1777, 0.9238, 0.1719, 0.7988, 0.1816, 0.8027, 0.1875, 0.7871, 0.1777, 0.7812, 0.1777, 0.7188, 0.1895, 0.7207, 0.1934, 0.7051, 0.1836, 0.7031, 0.1738, 0.918, 0.1914, 0.9141, 0.1895, 0.9062, 0.1719, 0.9082, 0.1699, 0.9043, 0.1875, 0.9023, 0.1875, 0.8906, 0.1699, 0.8906, 0.1699, 0.8906, 0.1875, 0.8906, 0.1875, 0.8848, 0.1699, 0.8848, 0.168, 0.8145, 0.1797, 0.8145, 0.1816, 0.8027, 0.1719, 0.7988, 0.1699, 0.832, 0.1816, 0.832, 0.1797, 0.8145, 0.168, 0.8145, 0.1699, 0.8848, 0.1875, 0.8848, 0.1875, 0.875, 0.1699, 0.873, 0.1738, 0.8691, 0.1875, 0.875, 0.2012, 0.8633, 0.1914, 0.8613, 0.0, 0.0, 0.0, 0.0, 0.0, 0.0, 0.0, 0.0, 0.0293, 0.7637, 0.04688, 0.7598, 0.04102, 0.7422, 0.02344, 0.7402, 0.04102, 0.9805, 0.05664, 0.9766, 0.05078, 0.957, 0.0332, 0.957, 0.0332, 0.957, 0.05078, 0.957, 0.04688, 0.9414, 0.0293, 0.9414, 0.0293, 0.9414, 0.04688, 0.9414, 0.04102, 0.9199, 0.02344, 0.916, 0.03125, 0.8047, 0.04883, 0.8047, 0.05469, 0.7852, 0.03906, 0.7812, 0.02344, 0.7246, 0.04102, 0.7246, 0.04688, 0.7051, 0.0293, 0.7031, 0.03516, 0.9199, 0.06055, 0.9199, 0.04102, 0.9102, 0.01758, 0.9102, 0.02344, 0.9082, 0.04492, 0.9043, 0.03906, 0.8906, 0.01758, 0.8926, 0.01758, 0.8926, 0.03906, 0.8906, 0.03906, 0.8789, 0.01562, 0.877, 0.02734, 0.8184, 0.04492, 0.8184, 0.04883, 0.8047, 0.03125, 0.8047, 0.01758, 0.8438, 0.03711, 0.8418, 0.04492, 0.8184, 0.02734, 0.8184, 0.01562, 0.8789, 0.03906, 0.8789, 0.03906, 0.873, 0.02148, 0.873, 0.02344, 0.8672, 0.04492, 0.8691, 0.05469, 0.8574, 0.03516, 0.8555, 0.7227, 0.9336, 0.668, 0.8984, 0.6562, 0.9238, 0.6738, 0.9355, 0.6875, 0.9531, 0.709, 0.959, 0.7227, 0.959, 0.4737, 0.3445, 0.4744, 0.3277, 0.4609, 0.3311, 0.4609, 0.3311, 0.4365, 0.3495, 0.4737, 0.3445, 0.4365, 0.3495, 0.4609, 0.3311, 0.4368, 0.3311, 0.9243, 0.4688, 0.9255, 0.373, 0.8796, 0.4515, 0.8969, 0.4688, 0.8796, 0.4515, 0.9255, 0.373, 0.8861, 0.3697, 0.9255, 0.373, 0.9259, 0.3515, 0.8861, 0.3697, 0.8861, 0.3697, 0.9259, 0.3515, 0.8891, 0.3465, 0.8891, 0.3465, 0.9018, 0.333, 0.8883, 0.3297, 0.9259, 0.3515, 0.9018, 0.333, 0.8891, 0.3465, 0.9253, 0.333, 0.9018, 0.333, 0.9259, 0.3515])
me_circle.materials.append(mat_person)
me_circle.materials.append(mat_head)
me_circle.use_remesh_preserve_volume = False
me_circle.use_remesh_preserve_attributes = False
me_circle.use_mirror_vertex_groups = False
me_circle.update()
me_cylinder_001 = bpy.data.meshes.new('Cylinder.001')
me_cylinder_001.from_pydata([(-3.576, 0.2116, -0.6824), (-3.576, 0.1903, -0.6949), (-3.576, 0.1905, -0.7196), (-3.576, 0.2119, -0.7318), (-3.576, 0.2332, -0.7193), (-3.576, 0.2331, -0.6946), (-3.663, 0.2118, -0.7186), (-3.654, 0.1905, -0.7274), (-3.637, 0.1906, -0.7449), (-3.628, 0.2121, -0.7535), (-3.637, 0.2334, -0.7446), (-3.654, 0.2333, -0.7271), (-3.699, 0.2124, -0.8059), (-3.687, 0.191, -0.806), (-3.662, 0.191, -0.806), (-3.65, 0.2124, -0.8059), (-3.662, 0.2338, -0.8057), (-3.687, 0.2338, -0.8057), (-3.663, 0.213, -0.8932), (-3.654, 0.1916, -0.8846), (-3.637, 0.1915, -0.8671), (-3.628, 0.2128, -0.8583), (-3.637, 0.2342, -0.8668), (-3.654, 0.2343, -0.8843), (-3.576, 0.2133, -0.9294), (-3.576, 0.1918, -0.9172), (-3.576, 0.1916, -0.8925), (-3.576, 0.2129, -0.88), (-3.576, 0.2344, -0.8922), (-3.576, 0.2346, -0.9169), (-3.419, 0.3848, -0.9701), (-3.419, 0.3848, -0.6332), (-3.335, 0.3622, -0.9701), (-3.335, 0.3622, -0.6332), (-3.273, 0.3005, -0.9701), (-3.273, 0.3005, -0.6332), (-3.251, 0.2163, -0.9701), (-3.251, 0.2163, -0.6332), (-3.273, 0.1321, -0.9701), (-3.273, 0.1321, -0.6332), (-3.335, 0.07041, -0.9701), (-3.335, 0.07041, -0.6332), (-3.419, 0.04784, -0.9701), (-3.419, 0.04784, -0.6332), (-3.504, 0.07041, -0.9701), (-3.504, 0.07041, -0.6332), (-3.565, 0.1321, -0.9701), (-3.565, 0.1321, -0.6332), (-3.588, 0.2163, -0.9701), (-3.588, 0.2163, -0.6332), (-3.565, 0.3005, -0.9701), (-3.565, 0.3005, -0.6332), (-3.504, 0.3622, -0.9701), (-3.504, 0.3622, -0.6332), (-3.419, 0.3596, -0.6332), (-3.348, 0.3404, -0.6332), (-3.295, 0.288, -0.6332), (-3.276, 0.2163, -0.6332), (-3.295, 0.1447, -0.6332), (-3.348, 0.09221, -0.6332), (-3.419, 0.07301, -0.6332), (-3.491, 0.09221, -0.6332), (-3.543, 0.1447, -0.6332), (-3.563, 0.2163, -0.6332), (-3.543, 0.288, -0.6332), (-3.491, 0.3404, -0.6332), (-3.419, 0.3596, -0.6827), (-3.348, 0.3404, -0.6827), (-3.295, 0.288, -0.6827), (-3.276, 0.2163, -0.6827), (-3.295, 0.1447, -0.6827), (-3.348, 0.09221, -0.6827), (-3.419, 0.07301, -0.6827), (-3.491, 0.09221, -0.6827), (-3.543, 0.1447, -0.6827), (-3.563, 0.2163, -0.6827), (-3.543, 0.288, -0.6827), (-3.491, 0.3404, -0.6827)], [], [(0, 6, 7, 1), (1, 7, 8, 2), (2, 8, 9, 3), (3, 9, 10, 4), (4, 10, 11, 5), (5, 11, 6, 0), (6, 12, 13, 7), (7, 13, 14, 8), (8, 14, 15, 9), (9, 15, 16, 10), (10, 16, 17, 11), (11, 17, 12, 6), (12, 18, 19, 13), (13, 19, 20, 14), (14, 20, 21, 15), (15, 21, 22, 16), (16, 22, 23, 17), (17, 23, 18, 12), (18, 24, 25, 19), (19, 25, 26, 20), (20, 26, 27, 21), (21, 27, 28, 22), (22, 28, 29, 23), (23, 29, 24, 18), (30, 31, 33, 32), (32, 33, 35, 34), (34, 35, 37, 36), (36, 37, 39, 38), (38, 39, 41, 40), (40, 41, 43, 42), (42, 43, 45, 44), (44, 45, 47, 46), (46, 47, 49, 48), (48, 49, 51, 50), (31, 53, 65, 54), (52, 53, 31, 30), (50, 51, 53, 52), (30, 32, 34, 36, 38, 40, 42, 44, 46, 48, 50, 52), (54, 65, 77, 66), (53, 51, 64, 65), (51, 49, 63, 64), (49, 47, 62, 63), (47, 45, 61, 62), (45, 43, 60, 61), (43, 41, 59, 60), (41, 39, 58, 59), (39, 37, 57, 58), (37, 35, 56, 57), (35, 33, 55, 56), (33, 31, 54, 55), (67, 66, 77, 76, 75, 74, 73, 72, 71, 70, 69, 68), (65, 64, 76, 77), (64, 63, 75, 76), (63, 62, 74, 75), (62, 61, 73, 74), (61, 60, 72, 73), (60, 59, 71, 72), (59, 58, 70, 71), (58, 57, 69, 70), (57, 56, 68, 69), (56, 55, 67, 68), (55, 54, 66, 67)])
me_cylinder_001.materials.append(mat_coffee_cup)
me_cylinder_001.use_remesh_preserve_volume = False
me_cylinder_001.use_remesh_preserve_attributes = False
me_cylinder_001.use_mirror_vertex_groups = False
me_cylinder_001.update()
arm_person = bpy.data.armatures.new('Person')  # bones are not reproduced

# ---- objects
ob_camera = bpy.data.objects.new('Camera', cam_profile_camera)
ob_armature = bpy.data.objects.new('Armature', arm_person)
ob_body = bpy.data.objects.new('Body', me_circle)
ob_camera_group = bpy.data.objects.new('Camera Group', None)
ob_front_camera = bpy.data.objects.new('Front Camera', cam_camera)
ob_lamp = bpy.data.objects.new('Lamp', light_lamp)
ob_coffee_cup = bpy.data.objects.new('Coffee Cup', me_cylinder_001)

# ---- transforms, parenting, visibility, modifiers, constraints
ob_camera.location = (-0.03049, -4.413, 1.547)
ob_camera.rotation_euler = (1.571, 3.91e-06, 0.0)
ob_camera.hide_viewport = True
ob_camera.hide_render = True
ob_camera.lineart.crease_threshold = 0.0
ob_armature.location = (0.003755, 0.09067, -4.014)
ob_armature.lineart.crease_threshold = 0.0
ob_body.parent = ob_armature
ob_body.matrix_parent_inverse = Matrix(((1.0, 0.0, 0.0, -0.003755), (0.0, 1.0, 0.0, -0.09067), (0.0, 0.0, 1.0, 4.014), (0.0, 0.0, 0.0, 1.0)))
ob_body.location = (0.0, 0.09064, 0.0)
ob_body.scale = (1.0, 1.11, 1.0)
ob_body.lineart.crease_threshold = 0.0
_vg = ob_body.vertex_groups.new(name='Stomach')
_vg = ob_body.vertex_groups.new(name='Chest')
_vg = ob_body.vertex_groups.new(name='Head')
_vg = ob_body.vertex_groups.new(name='Upper Arm L')
_vg = ob_body.vertex_groups.new(name='Lower Arm L')
_vg = ob_body.vertex_groups.new(name='Upper Leg L')
_vg = ob_body.vertex_groups.new(name='Lower Leg L')
_vg = ob_body.vertex_groups.new(name='Foot L')
_vg = ob_body.vertex_groups.new(name='Upper Arm R')
_vg = ob_body.vertex_groups.new(name='Lower Arm R')
_vg = ob_body.vertex_groups.new(name='Upper Leg R')
_vg = ob_body.vertex_groups.new(name='Lower Leg R')
_vg = ob_body.vertex_groups.new(name='Foot R')
ob_camera_group.location = (0.008798, -0.05804, -0.0128)
ob_camera_group.rotation_euler = (0.0, -0.0, 0.9676)
ob_camera_group.empty_image_offset = (0.0, 0.0)
ob_camera_group.hide_viewport = True
ob_camera_group.hide_render = True
ob_camera_group.lineart.crease_threshold = 0.0
ob_front_camera.parent = ob_camera_group
ob_front_camera.matrix_parent_inverse = Matrix(((1.0, 0.0, 0.0, -0.008798), (0.0, 1.0, 0.0, 0.05804), (0.0, 0.0, 1.0, 0.0128), (0.0, 0.0, 0.0, 1.0)))
ob_front_camera.location = (-0.04237, -18.37, -1.223)
ob_front_camera.rotation_euler = (1.6, 0.01661, -0.008149)
ob_front_camera.lock_rotations_4d = False
ob_front_camera.empty_display_type = 'ARROWS'
ob_front_camera.color = (0.0, 0.0, 0.0, 0.0)
ob_front_camera.hide_render = True
ob_front_camera.display_type = 'WIRE'
ob_front_camera.lineart.crease_threshold = 0.0
ob_lamp.parent = ob_camera_group
ob_lamp.matrix_parent_inverse = Matrix(((1.0, 0.0, 0.0, -0.008798), (0.0, 1.0, 0.0, 0.05804), (0.0, 0.0, 1.0, 0.0128), (0.0, 0.0, 0.0, 1.0)))
ob_lamp.location = (4.076, 1.005, 5.904)
ob_lamp.rotation_euler = (0.6503, 0.05522, 1.866)
ob_lamp.lock_rotations_4d = False
ob_lamp.empty_display_type = 'ARROWS'
ob_lamp.color = (0.0, 0.0, 0.0, 0.0)
ob_lamp.hide_render = True
ob_lamp.lineart.crease_threshold = 0.0
ob_coffee_cup.location = (5.952, -0.1572, 2.187)
ob_coffee_cup.hide_viewport = True
ob_coffee_cup.hide_render = True
ob_coffee_cup.lineart.crease_threshold = 0.0

# ---- collection membership
col_collection_1.objects.link(ob_camera)
col_collection_1.objects.link(ob_armature)
col_collection_1.objects.link(ob_body)
col_collection_1.objects.link(ob_camera_group)
col_collection_1.objects.link(ob_front_camera)
col_collection_1.objects.link(ob_lamp)
col_collection_1.objects.link(ob_coffee_cup)

# ---- scene / render settings (as saved in the file)
scene.camera = ob_camera
scene.frame_start = 1; scene.frame_end = 24; scene.frame_set(7)
scene.render.engine = 'BLENDER_EEVEE_NEXT'
scene.render.dither_intensity = 0.0
scene.cycles.use_denoising = False
scene.cycles.samples = 10
scene.cycles.sampling_pattern = 'TABULATED_SOBOL'
scene.cycles.light_sampling_threshold = 0.0
scene.cycles.use_adaptive_sampling = False
scene.cycles.use_light_tree = False
scene.cycles.blur_glossy = 0.0
scene.cycles.volume_bounces = 1
scene.cycles.pixel_filter_type = 'GAUSSIAN'
scene.cycles.sample_clamp_indirect = 0.0
scene.view_settings.view_transform = 'Standard'
bpy.context.view_layer.update()
